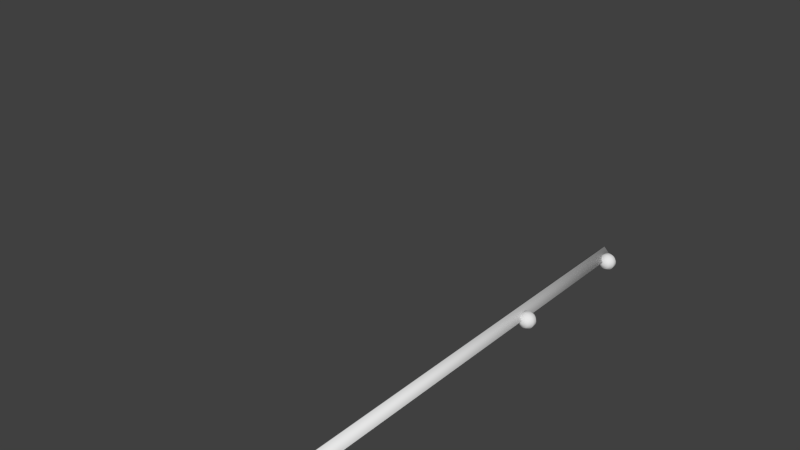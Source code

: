 # Source: flag_post.blend  (saved by Blender 2.68.0; exported with 4.5.12 LTS)
import bpy
from mathutils import Matrix  # noqa: F401  (used for matrix-valued properties, if any)

bpy.ops.wm.read_factory_settings(use_empty=True)
scene = bpy.context.scene
scene.name = 'Scene'

# ---- collections
col_collection_1 = bpy.data.collections.new('Collection 1'); scene.collection.children.link(col_collection_1)

# ---- world
world_world = bpy.data.worlds.new('World'); scene.world = world_world
world_world.color = (0.05088, 0.05088, 0.05088)
world_world.use_sun_shadow = False
world_world.sun_shadow_jitter_overblur = 0.0
world_world.cycles.sampling_method = 'MANUAL'
world_world.cycles.sample_map_resolution = 256

# ---- meshes
me_cylinder = bpy.data.meshes.new('Cylinder')
me_cylinder.from_pydata([(0.0, 0.0334, -0.3398), (0.0, 0.0334, 1.66), (0.0334, -1.46e-09, -0.3398), (0.0334, -1.46e-09, 1.66), (-2.92e-09, -0.0334, -0.3398), (-2.92e-09, -0.0334, 1.66), (-0.0334, 3.983e-10, -0.3398), (-0.0334, 3.983e-10, 1.66)], [], [(0, 1, 3, 2), (2, 3, 5, 4), (3, 1, 7, 5), (6, 7, 1, 0), (4, 5, 7, 6), (0, 2, 4, 6)])
me_cylinder.polygons.foreach_set('use_smooth', [True] * 6)
me_cylinder.use_remesh_preserve_volume = False
me_cylinder.use_remesh_preserve_attributes = False
me_cylinder.use_mirror_vertex_groups = False
me_cylinder.update()
me_sphere_001 = bpy.data.meshes.new('Sphere.001')
me_sphere_001.from_pydata([(-0.01941, 0.005698, 1.08), (-0.0314, 0.00922, 1.063), (-0.0314, 0.00922, 1.042), (-0.01941, 0.005698, 1.025), (-0.01701, 0.01093, 1.08), (-0.02753, 0.01769, 1.063), (-0.02753, 0.01769, 1.042), (-0.01701, 0.01093, 1.025), (-0.01324, 0.01529, 1.08), (-0.02143, 0.02473, 1.063), (-0.02143, 0.02473, 1.042), (-0.01324, 0.01529, 1.025), (-0.008402, 0.0184, 1.08), (-0.01359, 0.02977, 1.063), (-0.01359, 0.02977, 1.042), (-0.008402, 0.0184, 1.025), (-0.002878, 0.02002, 1.08), (-0.004657, 0.03239, 1.063), (-0.004657, 0.03239, 1.042), (-0.002878, 0.02002, 1.025), (0.002878, 0.02002, 1.08), (0.004657, 0.03239, 1.063), (0.004657, 0.03239, 1.042), (0.002878, 0.02002, 1.025), (0.008402, 0.0184, 1.08), (0.01359, 0.02977, 1.063), (0.01359, 0.02977, 1.042), (0.008402, 0.0184, 1.025), (-2.794e-09, -1.118e-08, 1.018), (0.01324, 0.01529, 1.08), (0.02143, 0.02473, 1.063), (0.02143, 0.02473, 1.042), (0.01324, 0.01529, 1.025), (0.01701, 0.01093, 1.08), (0.02753, 0.01769, 1.063), (0.02753, 0.01769, 1.042), (0.01701, 0.01093, 1.025), (0.01941, 0.005698, 1.08), (0.0314, 0.00922, 1.063), (0.0314, 0.00922, 1.042), (0.01941, 0.005698, 1.025), (0.02023, -9.313e-09, 1.08), (0.03273, -1.304e-08, 1.063), (0.03273, -9.313e-09, 1.042), (0.02023, -9.313e-09, 1.025), (0.01941, -0.005698, 1.08), (0.0314, -0.00922, 1.063), (0.0314, -0.00922, 1.042), (0.01941, -0.005698, 1.025), (0.01701, -0.01093, 1.08), (0.02753, -0.01769, 1.063), (0.02753, -0.01769, 1.042), (0.01701, -0.01093, 1.025), (0.01324, -0.01529, 1.08), (0.02143, -0.02473, 1.063), (0.02143, -0.02473, 1.042), (0.01324, -0.01529, 1.025), (0.008402, -0.0184, 1.08), (0.01359, -0.02977, 1.063), (0.01359, -0.02977, 1.042), (0.008402, -0.0184, 1.025), (0.002878, -0.02002, 1.08), (0.004657, -0.03239, 1.063), (0.004657, -0.03239, 1.042), (0.002878, -0.02002, 1.025), (-0.002878, -0.02002, 1.08), (-0.004657, -0.03239, 1.063), (-0.004657, -0.03239, 1.042), (-0.002878, -0.02002, 1.025), (-3.725e-09, -1.304e-08, 1.087), (-0.008402, -0.0184, 1.08), (-0.01359, -0.02977, 1.063), (-0.01359, -0.02977, 1.042), (-0.008402, -0.0184, 1.025), (-0.01324, -0.01529, 1.08), (-0.02143, -0.02473, 1.063), (-0.02143, -0.02473, 1.042), (-0.01324, -0.01529, 1.025), (-0.01701, -0.01093, 1.08), (-0.02753, -0.01769, 1.063), (-0.02753, -0.01769, 1.042), (-0.01701, -0.01093, 1.025), (-0.01941, -0.005698, 1.08), (-0.0314, -0.00922, 1.063), (-0.0314, -0.00922, 1.042), (-0.01941, -0.005698, 1.025), (-0.02023, -1.118e-08, 1.08), (-0.03273, -1.304e-08, 1.063), (-0.03273, -1.49e-08, 1.042), (-0.02023, -1.118e-08, 1.025)], [], [(1, 0, 4, 5), (2, 1, 5, 6), (3, 2, 6, 7), (5, 4, 8, 9), (6, 5, 9, 10), (7, 6, 10, 11), (9, 8, 12, 13), (10, 9, 13, 14), (11, 10, 14, 15), (13, 12, 16, 17), (14, 13, 17, 18), (15, 14, 18, 19), (17, 16, 20, 21), (18, 17, 21, 22), (19, 18, 22, 23), (21, 20, 24, 25), (22, 21, 25, 26), (23, 22, 26, 27), (25, 24, 29, 30), (26, 25, 30, 31), (27, 26, 31, 32), (30, 29, 33, 34), (31, 30, 34, 35), (32, 31, 35, 36), (34, 33, 37, 38), (35, 34, 38, 39), (36, 35, 39, 40), (38, 37, 41, 42), (39, 38, 42, 43), (40, 39, 43, 44), (42, 41, 45, 46), (43, 42, 46, 47), (44, 43, 47, 48), (46, 45, 49, 50), (47, 46, 50, 51), (48, 47, 51, 52), (50, 49, 53, 54), (51, 50, 54, 55), (52, 51, 55, 56), (54, 53, 57, 58), (55, 54, 58, 59), (56, 55, 59, 60), (58, 57, 61, 62), (59, 58, 62, 63), (60, 59, 63, 64), (62, 61, 65, 66), (63, 62, 66, 67), (64, 63, 67, 68), (66, 65, 70, 71), (67, 66, 71, 72), (68, 67, 72, 73), (71, 70, 74, 75), (72, 71, 75, 76), (73, 72, 76, 77), (75, 74, 78, 79), (76, 75, 79, 80), (77, 76, 80, 81), (79, 78, 82, 83), (80, 79, 83, 84), (81, 80, 84, 85), (83, 82, 86, 87), (84, 83, 87, 88), (85, 84, 88, 89), (87, 86, 0, 1), (88, 87, 1, 2), (89, 88, 2, 3), (86, 69, 0), (28, 89, 3), (0, 69, 4), (28, 3, 7), (4, 69, 8), (28, 7, 11), (8, 69, 12), (28, 11, 15), (12, 69, 16), (28, 15, 19), (16, 69, 20), (28, 19, 23), (20, 69, 24), (28, 23, 27), (24, 69, 29), (28, 27, 32), (29, 69, 33), (28, 32, 36), (33, 69, 37), (28, 36, 40), (37, 69, 41), (28, 40, 44), (41, 69, 45), (28, 44, 48), (45, 69, 49), (28, 48, 52), (49, 69, 53), (28, 52, 56), (53, 69, 57), (28, 56, 60), (57, 69, 61), (28, 60, 64), (61, 69, 65), (28, 64, 68), (65, 69, 70), (28, 68, 73), (70, 69, 74), (28, 73, 77), (74, 69, 78), (28, 77, 81), (78, 69, 82), (28, 81, 85), (82, 69, 86), (28, 85, 89)])
me_sphere_001.polygons.foreach_set('use_smooth', [True] * 110)
me_sphere_001.use_remesh_preserve_volume = False
me_sphere_001.use_remesh_preserve_attributes = False
me_sphere_001.use_mirror_vertex_groups = False
me_sphere_001.update()
me_sphere = bpy.data.meshes.new('Sphere')
me_sphere.from_pydata([(-0.01941, 0.005698, 1.65), (-0.0314, 0.00922, 1.633), (-0.0314, 0.00922, 1.612), (-0.01941, 0.005698, 1.595), (-0.01701, 0.01093, 1.65), (-0.02753, 0.01769, 1.633), (-0.02753, 0.01769, 1.612), (-0.01701, 0.01093, 1.595), (-0.01324, 0.01529, 1.65), (-0.02143, 0.02473, 1.633), (-0.02143, 0.02473, 1.612), (-0.01324, 0.01529, 1.595), (-0.008402, 0.0184, 1.65), (-0.01359, 0.02977, 1.633), (-0.01359, 0.02977, 1.612), (-0.008402, 0.0184, 1.595), (-0.002878, 0.02002, 1.65), (-0.004657, 0.03239, 1.633), (-0.004657, 0.03239, 1.612), (-0.002878, 0.02002, 1.595), (0.002878, 0.02002, 1.65), (0.004657, 0.03239, 1.633), (0.004657, 0.03239, 1.612), (0.002878, 0.02002, 1.595), (0.008402, 0.0184, 1.65), (0.01359, 0.02977, 1.633), (0.01359, 0.02977, 1.612), (0.008402, 0.0184, 1.595), (-2.794e-09, -1.118e-08, 1.588), (0.01324, 0.01529, 1.65), (0.02143, 0.02473, 1.633), (0.02143, 0.02473, 1.612), (0.01324, 0.01529, 1.595), (0.01701, 0.01093, 1.65), (0.02753, 0.01769, 1.633), (0.02753, 0.01769, 1.612), (0.01701, 0.01093, 1.595), (0.01941, 0.005698, 1.65), (0.0314, 0.00922, 1.633), (0.0314, 0.00922, 1.612), (0.01941, 0.005698, 1.595), (0.02023, -9.313e-09, 1.65), (0.03273, -1.304e-08, 1.633), (0.03273, -9.313e-09, 1.612), (0.02023, -9.313e-09, 1.595), (0.01941, -0.005698, 1.65), (0.0314, -0.00922, 1.633), (0.0314, -0.00922, 1.612), (0.01941, -0.005698, 1.595), (0.01701, -0.01093, 1.65), (0.02753, -0.01769, 1.633), (0.02753, -0.01769, 1.612), (0.01701, -0.01093, 1.595), (0.01324, -0.01529, 1.65), (0.02143, -0.02473, 1.633), (0.02143, -0.02473, 1.612), (0.01324, -0.01529, 1.595), (0.008402, -0.0184, 1.65), (0.01359, -0.02977, 1.633), (0.01359, -0.02977, 1.612), (0.008402, -0.0184, 1.595), (0.002878, -0.02002, 1.65), (0.004657, -0.03239, 1.633), (0.004657, -0.03239, 1.612), (0.002878, -0.02002, 1.595), (-0.002878, -0.02002, 1.65), (-0.004657, -0.03239, 1.633), (-0.004657, -0.03239, 1.612), (-0.002878, -0.02002, 1.595), (-3.725e-09, -1.304e-08, 1.657), (-0.008402, -0.0184, 1.65), (-0.01359, -0.02977, 1.633), (-0.01359, -0.02977, 1.612), (-0.008402, -0.0184, 1.595), (-0.01324, -0.01529, 1.65), (-0.02143, -0.02473, 1.633), (-0.02143, -0.02473, 1.612), (-0.01324, -0.01529, 1.595), (-0.01701, -0.01093, 1.65), (-0.02753, -0.01769, 1.633), (-0.02753, -0.01769, 1.612), (-0.01701, -0.01093, 1.595), (-0.01941, -0.005698, 1.65), (-0.0314, -0.00922, 1.633), (-0.0314, -0.00922, 1.612), (-0.01941, -0.005698, 1.595), (-0.02023, -1.118e-08, 1.65), (-0.03273, -1.304e-08, 1.633), (-0.03273, -1.49e-08, 1.612), (-0.02023, -1.118e-08, 1.595)], [], [(1, 0, 4, 5), (2, 1, 5, 6), (3, 2, 6, 7), (5, 4, 8, 9), (6, 5, 9, 10), (7, 6, 10, 11), (9, 8, 12, 13), (10, 9, 13, 14), (11, 10, 14, 15), (13, 12, 16, 17), (14, 13, 17, 18), (15, 14, 18, 19), (17, 16, 20, 21), (18, 17, 21, 22), (19, 18, 22, 23), (21, 20, 24, 25), (22, 21, 25, 26), (23, 22, 26, 27), (25, 24, 29, 30), (26, 25, 30, 31), (27, 26, 31, 32), (30, 29, 33, 34), (31, 30, 34, 35), (32, 31, 35, 36), (34, 33, 37, 38), (35, 34, 38, 39), (36, 35, 39, 40), (38, 37, 41, 42), (39, 38, 42, 43), (40, 39, 43, 44), (42, 41, 45, 46), (43, 42, 46, 47), (44, 43, 47, 48), (46, 45, 49, 50), (47, 46, 50, 51), (48, 47, 51, 52), (50, 49, 53, 54), (51, 50, 54, 55), (52, 51, 55, 56), (54, 53, 57, 58), (55, 54, 58, 59), (56, 55, 59, 60), (58, 57, 61, 62), (59, 58, 62, 63), (60, 59, 63, 64), (62, 61, 65, 66), (63, 62, 66, 67), (64, 63, 67, 68), (66, 65, 70, 71), (67, 66, 71, 72), (68, 67, 72, 73), (71, 70, 74, 75), (72, 71, 75, 76), (73, 72, 76, 77), (75, 74, 78, 79), (76, 75, 79, 80), (77, 76, 80, 81), (79, 78, 82, 83), (80, 79, 83, 84), (81, 80, 84, 85), (83, 82, 86, 87), (84, 83, 87, 88), (85, 84, 88, 89), (87, 86, 0, 1), (88, 87, 1, 2), (89, 88, 2, 3), (86, 69, 0), (28, 89, 3), (0, 69, 4), (28, 3, 7), (4, 69, 8), (28, 7, 11), (8, 69, 12), (28, 11, 15), (12, 69, 16), (28, 15, 19), (16, 69, 20), (28, 19, 23), (20, 69, 24), (28, 23, 27), (24, 69, 29), (28, 27, 32), (29, 69, 33), (28, 32, 36), (33, 69, 37), (28, 36, 40), (37, 69, 41), (28, 40, 44), (41, 69, 45), (28, 44, 48), (45, 69, 49), (28, 48, 52), (49, 69, 53), (28, 52, 56), (53, 69, 57), (28, 56, 60), (57, 69, 61), (28, 60, 64), (61, 69, 65), (28, 64, 68), (65, 69, 70), (28, 68, 73), (70, 69, 74), (28, 73, 77), (74, 69, 78), (28, 77, 81), (78, 69, 82), (28, 81, 85), (82, 69, 86), (28, 85, 89)])
me_sphere.polygons.foreach_set('use_smooth', [True] * 110)
me_sphere.use_remesh_preserve_volume = False
me_sphere.use_remesh_preserve_attributes = False
me_sphere.use_mirror_vertex_groups = False
me_sphere.update()
arm_armature = bpy.data.armatures.new('Armature')  # bones are not reproduced

# ---- objects
ob_armature = bpy.data.objects.new('Armature', arm_armature)
ob_cylinder = bpy.data.objects.new('Cylinder', me_cylinder)
ob_sphere_001 = bpy.data.objects.new('Sphere.001', me_sphere_001)
ob_sphere = bpy.data.objects.new('Sphere', me_sphere)

# ---- transforms, parenting, visibility, modifiers, constraints
ob_armature.location = (0.0, 0.0, 0.0)
ob_armature.show_in_front = True
ob_armature.lineart.crease_threshold = 0.0
ob_cylinder.parent = ob_armature
ob_cylinder.matrix_parent_inverse = Matrix(((1.0, 0.0, 0.0, 0.0), (0.0, -4.371e-08, 1.0, -0.336), (0.0, -1.0, -4.371e-08, 0.0), (0.0, 0.0, 0.0, 1.0)))
ob_cylinder.location = (0.0, 0.0, 0.0)
ob_cylinder.lineart.crease_threshold = 0.0
ob_sphere_001.parent = ob_armature
ob_sphere_001.matrix_parent_inverse = Matrix(((1.0, 0.0, 0.0, 0.0), (0.0, -4.371e-08, 1.0, -0.336), (0.0, -1.0, -4.371e-08, 0.0), (0.0, 0.0, 0.0, 1.0)))
ob_sphere_001.location = (0.03646, 0.008102, 0.004051)
ob_sphere_001.lineart.crease_threshold = 0.0
ob_sphere.parent = ob_armature
ob_sphere.matrix_parent_inverse = Matrix(((1.0, 0.0, 0.0, 0.0), (0.0, -4.371e-08, 1.0, -0.336), (0.0, -1.0, -4.371e-08, 0.0), (0.0, 0.0, 0.0, 1.0)))
ob_sphere.location = (0.03646, 0.008102, 0.004051)
ob_sphere.lineart.crease_threshold = 0.0

# ---- collection membership
col_collection_1.objects.link(ob_armature)
col_collection_1.objects.link(ob_cylinder)
col_collection_1.objects.link(ob_sphere_001)
col_collection_1.objects.link(ob_sphere)

# ---- scene / render settings (as saved in the file)
scene.frame_start = 1; scene.frame_end = 40; scene.frame_set(38)
scene.render.engine = 'BLENDER_EEVEE_NEXT'
scene.render.image_settings.color_mode = 'RGB'
scene.render.image_settings.compression = 90
scene.render.resolution_percentage = 50
scene.render.dither_intensity = 0.0
scene.cycles.use_denoising = False
scene.cycles.samples = 10
scene.cycles.sampling_pattern = 'TABULATED_SOBOL'
scene.cycles.light_sampling_threshold = 0.0
scene.cycles.use_adaptive_sampling = False
scene.cycles.use_light_tree = False
scene.cycles.blur_glossy = 0.0
scene.cycles.volume_bounces = 1
scene.cycles.pixel_filter_type = 'GAUSSIAN'
scene.cycles.sample_clamp_indirect = 0.0
scene.view_settings.view_transform = 'Standard'
bpy.context.view_layer.update()

# ---- added for rendering (the .blend has no active camera and no usable light): camera, sun
cam_auto = bpy.data.cameras.new('AutoCamera')
cam_auto.lens = 50.0
cam_auto.sensor_width = 36.0
cam_auto.clip_end = 1000.0
ob_auto_camera = bpy.data.objects.new('AutoCamera', cam_auto)
scene.collection.objects.link(ob_auto_camera)
ob_auto_camera.location = (1.88763, -2.22462, 2.14602)
ob_auto_camera.rotation_euler = (1.09748, -7.21219e-08, 0.694738)
scene.camera = ob_auto_camera
light_auto_sun = bpy.data.lights.new('AutoSun', 'SUN')
light_auto_sun.energy = 3.0
light_auto_sun.angle = 0.0523599
ob_auto_sun = bpy.data.objects.new('AutoSun', light_auto_sun)
scene.collection.objects.link(ob_auto_sun)
ob_auto_sun.rotation_euler = (0.872665, 0.174533, 0.523599)
bpy.context.view_layer.update()
